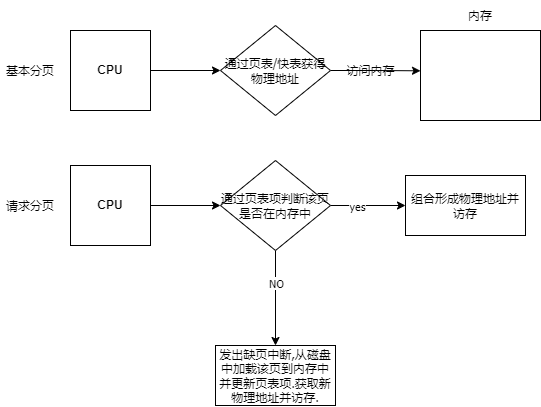

The diagram above was exported from draw.io. Its source (the exported page's mxGraphModel, read from the mxfile embedded in the PNG):
<mxGraphModel dx="981" dy="606" grid="1" gridSize="10" guides="1" tooltips="1" connect="1" arrows="1" fold="1" page="1" pageScale="1" pageWidth="827" pageHeight="1169" math="0" shadow="0">
  <root>
    <mxCell id="0" />
    <mxCell id="1" parent="0" />
    <mxCell id="Q7cg9_WCqbIDh4xsYU_h-8" style="edgeStyle=orthogonalEdgeStyle;rounded=0;orthogonalLoop=1;jettySize=auto;html=1;entryX=0;entryY=0.5;entryDx=0;entryDy=0;fontFamily=Tahoma;" edge="1" parent="1" source="Q7cg9_WCqbIDh4xsYU_h-1" target="Q7cg9_WCqbIDh4xsYU_h-3">
      <mxGeometry relative="1" as="geometry" />
    </mxCell>
    <mxCell id="Q7cg9_WCqbIDh4xsYU_h-1" value="&lt;b&gt;CPU&lt;/b&gt;" style="whiteSpace=wrap;html=1;aspect=fixed;" vertex="1" parent="1">
      <mxGeometry x="120" y="170" width="80" height="80" as="geometry" />
    </mxCell>
    <mxCell id="Q7cg9_WCqbIDh4xsYU_h-12" style="edgeStyle=orthogonalEdgeStyle;rounded=0;orthogonalLoop=1;jettySize=auto;html=1;entryX=0;entryY=0.5;entryDx=0;entryDy=0;fontFamily=Tahoma;" edge="1" parent="1" source="Q7cg9_WCqbIDh4xsYU_h-2" target="Q7cg9_WCqbIDh4xsYU_h-11">
      <mxGeometry relative="1" as="geometry" />
    </mxCell>
    <mxCell id="Q7cg9_WCqbIDh4xsYU_h-2" value="&lt;b&gt;CPU&lt;/b&gt;" style="whiteSpace=wrap;html=1;aspect=fixed;" vertex="1" parent="1">
      <mxGeometry x="120" y="305" width="80" height="80" as="geometry" />
    </mxCell>
    <mxCell id="Q7cg9_WCqbIDh4xsYU_h-9" style="edgeStyle=orthogonalEdgeStyle;rounded=0;orthogonalLoop=1;jettySize=auto;html=1;entryX=0;entryY=0.448;entryDx=0;entryDy=0;entryPerimeter=0;fontFamily=Tahoma;" edge="1" parent="1" source="Q7cg9_WCqbIDh4xsYU_h-3" target="Q7cg9_WCqbIDh4xsYU_h-4">
      <mxGeometry relative="1" as="geometry" />
    </mxCell>
    <mxCell id="Q7cg9_WCqbIDh4xsYU_h-3" value="通过页表/快表获得物理地址" style="rhombus;whiteSpace=wrap;html=1;fontFamily=Tahoma;" vertex="1" parent="1">
      <mxGeometry x="270" y="165" width="110" height="90" as="geometry" />
    </mxCell>
    <mxCell id="Q7cg9_WCqbIDh4xsYU_h-4" value="" style="rounded=0;whiteSpace=wrap;html=1;fontFamily=Tahoma;" vertex="1" parent="1">
      <mxGeometry x="470" y="170" width="120" height="90" as="geometry" />
    </mxCell>
    <mxCell id="Q7cg9_WCqbIDh4xsYU_h-6" value="内存" style="text;html=1;strokeColor=none;fillColor=none;align=center;verticalAlign=middle;whiteSpace=wrap;rounded=0;fontFamily=Tahoma;" vertex="1" parent="1">
      <mxGeometry x="500" y="140" width="60" height="30" as="geometry" />
    </mxCell>
    <mxCell id="Q7cg9_WCqbIDh4xsYU_h-10" value="访问内存" style="text;html=1;align=center;verticalAlign=middle;resizable=0;points=[];autosize=1;strokeColor=none;fillColor=none;fontFamily=Tahoma;" vertex="1" parent="1">
      <mxGeometry x="390" y="200" width="60" height="20" as="geometry" />
    </mxCell>
    <mxCell id="Q7cg9_WCqbIDh4xsYU_h-14" value="" style="edgeStyle=orthogonalEdgeStyle;rounded=0;orthogonalLoop=1;jettySize=auto;html=1;fontFamily=Tahoma;" edge="1" parent="1" source="Q7cg9_WCqbIDh4xsYU_h-11" target="Q7cg9_WCqbIDh4xsYU_h-13">
      <mxGeometry relative="1" as="geometry" />
    </mxCell>
    <mxCell id="Q7cg9_WCqbIDh4xsYU_h-15" value="yes" style="edgeLabel;html=1;align=center;verticalAlign=middle;resizable=0;points=[];fontFamily=Tahoma;" vertex="1" connectable="0" parent="Q7cg9_WCqbIDh4xsYU_h-14">
      <mxGeometry x="-0.28" y="-1" relative="1" as="geometry">
        <mxPoint as="offset" />
      </mxGeometry>
    </mxCell>
    <mxCell id="Q7cg9_WCqbIDh4xsYU_h-17" value="" style="edgeStyle=orthogonalEdgeStyle;rounded=0;orthogonalLoop=1;jettySize=auto;html=1;fontFamily=Tahoma;" edge="1" parent="1" source="Q7cg9_WCqbIDh4xsYU_h-11" target="Q7cg9_WCqbIDh4xsYU_h-16">
      <mxGeometry relative="1" as="geometry" />
    </mxCell>
    <mxCell id="Q7cg9_WCqbIDh4xsYU_h-18" value="NO" style="edgeLabel;html=1;align=center;verticalAlign=middle;resizable=0;points=[];fontFamily=Tahoma;" vertex="1" connectable="0" parent="Q7cg9_WCqbIDh4xsYU_h-17">
      <mxGeometry x="-0.3053" y="1" relative="1" as="geometry">
        <mxPoint as="offset" />
      </mxGeometry>
    </mxCell>
    <mxCell id="Q7cg9_WCqbIDh4xsYU_h-11" value="通过页表项判断该页是否在内存中" style="rhombus;whiteSpace=wrap;html=1;fontFamily=Tahoma;" vertex="1" parent="1">
      <mxGeometry x="270" y="300" width="110" height="90" as="geometry" />
    </mxCell>
    <mxCell id="Q7cg9_WCqbIDh4xsYU_h-13" value="组合形成物理地址并访存" style="whiteSpace=wrap;html=1;fontFamily=Tahoma;" vertex="1" parent="1">
      <mxGeometry x="455" y="315" width="120" height="60" as="geometry" />
    </mxCell>
    <mxCell id="Q7cg9_WCqbIDh4xsYU_h-16" value="发出缺页中断,从磁盘中加载该页到内存中并更新页表项.获取新物理地址并访存." style="whiteSpace=wrap;html=1;fontFamily=Tahoma;" vertex="1" parent="1">
      <mxGeometry x="265" y="485" width="120" height="60" as="geometry" />
    </mxCell>
    <mxCell id="Q7cg9_WCqbIDh4xsYU_h-19" value="基本分页" style="text;html=1;strokeColor=none;fillColor=none;align=center;verticalAlign=middle;whiteSpace=wrap;rounded=0;fontFamily=Tahoma;" vertex="1" parent="1">
      <mxGeometry x="50" y="195" width="60" height="30" as="geometry" />
    </mxCell>
    <mxCell id="Q7cg9_WCqbIDh4xsYU_h-20" value="请求分页" style="text;html=1;strokeColor=none;fillColor=none;align=center;verticalAlign=middle;whiteSpace=wrap;rounded=0;fontFamily=Tahoma;" vertex="1" parent="1">
      <mxGeometry x="50" y="330" width="60" height="30" as="geometry" />
    </mxCell>
  </root>
</mxGraphModel>